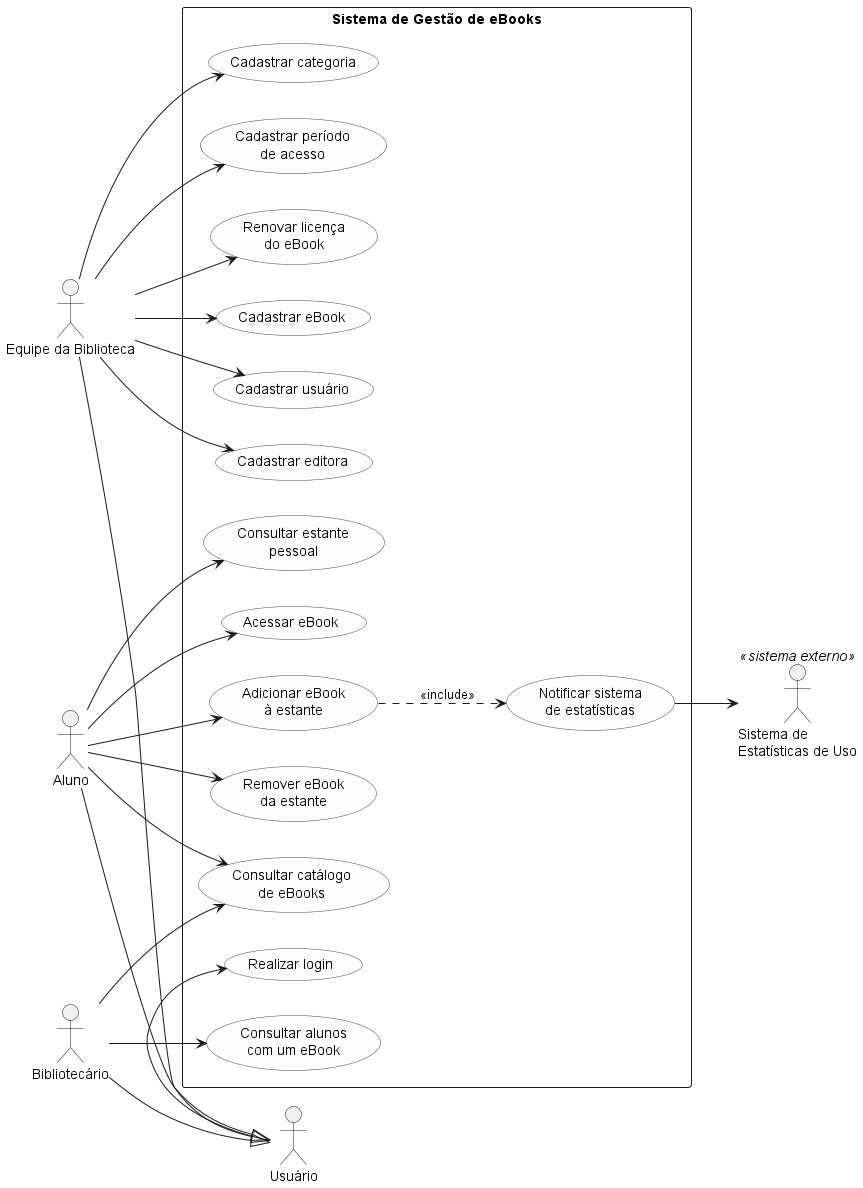

The diagram above was rendered by PlantUML. Its source (embedded in the PNG):
@startuml casos_de_uso_ebooks
' =====================================================================
' Sistema de Gestao de eBooks da Biblioteca Universitaria
' Diagrama de Casos de Uso - Lab01S01
' Fonte versionada em docs/diagramas/casos-de-uso.puml
' Versao enxuta: 14 casos de uso
' =====================================================================

left to right direction
skinparam packageStyle rectangle
skinparam shadowing false
skinparam usecase {
  BackgroundColor #FDFDFD
  BorderColor #444444
}

' ========================= FRONTEIRA DO SISTEMA ======================
rectangle "Sistema de Gestão de eBooks" {

  ' --- Autenticacao (Usuario) ---
  usecase "Realizar login" as UC01

  ' --- Manutencao do acervo e dos cadastros (Equipe da Biblioteca) ---
  usecase "Cadastrar eBook" as UC02
  usecase "Cadastrar usuário" as UC03
  usecase "Cadastrar editora" as UC04
  usecase "Cadastrar categoria" as UC05
  usecase "Cadastrar período\nde acesso" as UC06
  usecase "Renovar licença\ndo eBook" as UC07

  ' --- Consultas (Aluno e Bibliotecario) ---
  usecase "Consultar catálogo\nde eBooks" as UC08
  usecase "Consultar alunos\ncom um eBook" as UC09

  ' --- Estante pessoal (Aluno) ---
  usecase "Adicionar eBook\nà estante" as UC10
  usecase "Remover eBook\nda estante" as UC11
  usecase "Consultar estante\npessoal" as UC12
  usecase "Acessar eBook" as UC13

  ' --- Notificacao ao sistema externo ---
  usecase "Notificar sistema\nde estatísticas" as UC14
}

' ============================== ATORES ===============================
actor Usuario as "Usuário"
actor Aluno as "Aluno"
actor Bibliotecario as "Bibliotecário"
actor Equipe as "Equipe da Biblioteca"

Aluno --|> Usuario
Bibliotecario --|> Usuario
Equipe --|> Usuario

actor Estatisticas as "Sistema de\nEstatísticas de Uso" <<sistema externo>>

' ============================ ASSOCIACOES ============================
Usuario --> UC01

Equipe --> UC02
Equipe --> UC03
Equipe --> UC04
Equipe --> UC05
Equipe --> UC06
Equipe --> UC07

Bibliotecario --> UC08
Bibliotecario --> UC09

Aluno --> UC08
Aluno --> UC10
Aluno --> UC11
Aluno --> UC12
Aluno --> UC13

UC14 --> Estatisticas

' ====================== INCLUSAO ==============================
UC10 ..> UC14 : <<include>>

@enduml